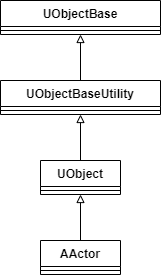

The diagram above was exported from draw.io. Its source (the exported page's mxGraphModel, read from the mxfile embedded in the PNG):
<mxGraphModel dx="788" dy="494" grid="1" gridSize="10" guides="1" tooltips="1" connect="1" arrows="1" fold="1" page="1" pageScale="1" pageWidth="827" pageHeight="1169" math="0" shadow="0">
  <root>
    <mxCell id="0" />
    <mxCell id="1" parent="0" />
    <mxCell id="12" style="rounded=0;orthogonalLoop=1;jettySize=auto;html=1;exitX=0.5;exitY=0;exitDx=0;exitDy=0;endArrow=block;endFill=0;" edge="1" parent="1" source="2" target="6">
      <mxGeometry relative="1" as="geometry" />
    </mxCell>
    <mxCell id="2" value="AActor" style="swimlane;fontStyle=1;align=center;verticalAlign=top;childLayout=stackLayout;horizontal=1;startSize=26;horizontalStack=0;resizeParent=1;resizeParentMax=0;resizeLast=0;collapsible=1;marginBottom=0;" vertex="1" parent="1">
      <mxGeometry x="240" y="280" width="80" height="34" as="geometry" />
    </mxCell>
    <mxCell id="4" value="" style="line;strokeWidth=1;fillColor=none;align=left;verticalAlign=middle;spacingTop=-1;spacingLeft=3;spacingRight=3;rotatable=0;labelPosition=right;points=[];portConstraint=eastwest;" vertex="1" parent="2">
      <mxGeometry y="26" width="80" height="8" as="geometry" />
    </mxCell>
    <mxCell id="13" style="edgeStyle=none;rounded=0;orthogonalLoop=1;jettySize=auto;html=1;exitX=0.5;exitY=0;exitDx=0;exitDy=0;endArrow=block;endFill=0;" edge="1" parent="1" source="6" target="8">
      <mxGeometry relative="1" as="geometry" />
    </mxCell>
    <mxCell id="6" value="UObject" style="swimlane;fontStyle=1;align=center;verticalAlign=top;childLayout=stackLayout;horizontal=1;startSize=26;horizontalStack=0;resizeParent=1;resizeParentMax=0;resizeLast=0;collapsible=1;marginBottom=0;" vertex="1" parent="1">
      <mxGeometry x="240" y="200" width="80" height="34" as="geometry" />
    </mxCell>
    <mxCell id="7" value="" style="line;strokeWidth=1;fillColor=none;align=left;verticalAlign=middle;spacingTop=-1;spacingLeft=3;spacingRight=3;rotatable=0;labelPosition=right;points=[];portConstraint=eastwest;" vertex="1" parent="6">
      <mxGeometry y="26" width="80" height="8" as="geometry" />
    </mxCell>
    <mxCell id="14" style="edgeStyle=none;rounded=0;orthogonalLoop=1;jettySize=auto;html=1;exitX=0.5;exitY=0;exitDx=0;exitDy=0;endArrow=block;endFill=0;" edge="1" parent="1" source="8" target="10">
      <mxGeometry relative="1" as="geometry" />
    </mxCell>
    <mxCell id="8" value="UObjectBaseUtility" style="swimlane;fontStyle=1;align=center;verticalAlign=top;childLayout=stackLayout;horizontal=1;startSize=26;horizontalStack=0;resizeParent=1;resizeParentMax=0;resizeLast=0;collapsible=1;marginBottom=0;" vertex="1" parent="1">
      <mxGeometry x="200" y="120" width="160" height="34" as="geometry" />
    </mxCell>
    <mxCell id="9" value="" style="line;strokeWidth=1;fillColor=none;align=left;verticalAlign=middle;spacingTop=-1;spacingLeft=3;spacingRight=3;rotatable=0;labelPosition=right;points=[];portConstraint=eastwest;" vertex="1" parent="8">
      <mxGeometry y="26" width="160" height="8" as="geometry" />
    </mxCell>
    <mxCell id="10" value="UObjectBase" style="swimlane;fontStyle=1;align=center;verticalAlign=top;childLayout=stackLayout;horizontal=1;startSize=26;horizontalStack=0;resizeParent=1;resizeParentMax=0;resizeLast=0;collapsible=1;marginBottom=0;" vertex="1" parent="1">
      <mxGeometry x="200" y="40" width="160" height="34" as="geometry" />
    </mxCell>
    <mxCell id="11" value="" style="line;strokeWidth=1;fillColor=none;align=left;verticalAlign=middle;spacingTop=-1;spacingLeft=3;spacingRight=3;rotatable=0;labelPosition=right;points=[];portConstraint=eastwest;" vertex="1" parent="10">
      <mxGeometry y="26" width="160" height="8" as="geometry" />
    </mxCell>
  </root>
</mxGraphModel>